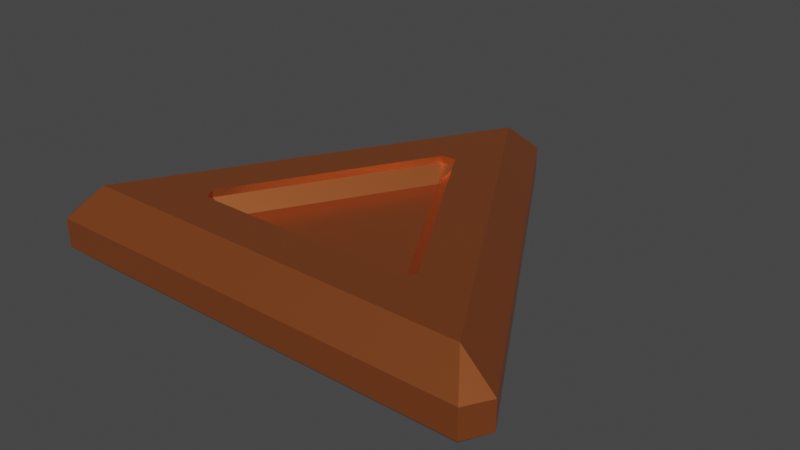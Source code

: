 # Source: copperCoin.blend  (saved by Blender 3.6.11; exported with 4.5.12 LTS)
import bpy
from mathutils import Matrix  # noqa: F401  (used for matrix-valued properties, if any)

bpy.ops.wm.read_factory_settings(use_empty=True)
scene = bpy.context.scene
scene.name = 'Scene'

# ---- collections
col_collection = bpy.data.collections.new('Collection'); scene.collection.children.link(col_collection)

# ---- materials (node trees are filled in below, after node groups)
mat_copper = bpy.data.materials.new('Copper')
mat_copper.alpha_threshold = 0.0
mat_copper.use_transparent_shadow = False
mat_copper.roughness = 0.5
mat_copper.line_color = (0.0, 0.0, 0.0, 1.0)

# ---- material node trees
mat_copper.use_nodes = True; mat_copper.node_tree.nodes.clear()
_N = mat_copper.node_tree.nodes; _L = mat_copper.node_tree.links
n0 = _N.new('ShaderNodeOutputMaterial'); n0.name = 'Material Output'; n0.location = (300, 300)
n1 = _N.new('ShaderNodeBsdfPrincipled'); n1.name = 'Principled BSDF'; n1.location = (10, 300)
n1.distribution = 'GGX'
n1.subsurface_method = 'RANDOM_WALK_SKIN'
n1.inputs[0].default_value = (0.6038, 0.1687, 0.05061, 1.0)
n1.inputs[1].default_value = 0.8
n1.inputs[2].default_value = 0.333
n1.inputs[3].default_value = 1.45
n1.inputs[27].default_value = (0.0, 0.0, 0.0, 1.0)
n1.inputs[28].default_value = 1.0
_L.new(n1.outputs[0], n0.inputs[0])
n0.is_active_output = True

# ---- world
world_world = bpy.data.worlds.new('World'); scene.world = world_world
world_world.use_nodes = True; world_world.node_tree.nodes.clear()
_N = world_world.node_tree.nodes; _L = world_world.node_tree.links
n0 = _N.new('ShaderNodeOutputWorld'); n0.name = 'World Output'; n0.location = (300, 300)
n1 = _N.new('ShaderNodeBackground'); n1.name = 'Background'; n1.location = (10, 300)
n1.inputs[0].default_value = (0.05088, 0.05088, 0.05088, 1.0)
_L.new(n1.outputs[0], n0.inputs[0])
n0.is_active_output = True
world_world.color = (0.05088, 0.05088, 0.05088)
world_world.use_sun_shadow = False
world_world.sun_shadow_jitter_overblur = 0.0

# ---- meshes
me_circle = bpy.data.meshes.new('Circle')
me_circle.from_pydata([(-0.0025, 0.04567, 0.0125), (-0.005, 0.09134, -0.005), (0.005, 0.09134, -0.005), (0.0025, 0.04567, 0.0125), (-4.657e-10, 0.04, 0.0075), (-9.313e-10, 0.08, -0.015), (-0.0816, -0.04134, -0.005), (-0.0408, -0.02067, 0.0125), (-0.03464, -0.02, 0.0075), (-0.06928, -0.04, -0.015), (-0.0766, -0.05, -0.005), (-0.0383, -0.025, 0.0125), (0.0766, -0.05, -0.005), (0.0383, -0.025, 0.0125), (0.03464, -0.02, 0.0075), (0.06928, -0.04, -0.015), (0.0816, -0.04134, -0.005), (0.0408, -0.02067, 0.0125), (-0.005, 0.09134, 0.005), (9.313e-10, 0.08, 0.015), (0.005, 0.09134, 0.005), (-0.0816, -0.04134, 0.005), (-0.0766, -0.05, 0.005), (-0.06928, -0.04, 0.015), (0.0766, -0.05, 0.005), (0.0816, -0.04134, 0.005), (0.06928, -0.04, 0.015), (-0.0025, 0.04567, -0.0125), (4.657e-10, 0.04, -0.0075), (0.0025, 0.04567, -0.0125), (-0.0408, -0.02067, -0.0125), (-0.0383, -0.025, -0.0125), (-0.03464, -0.02, -0.0075), (0.0383, -0.025, -0.0125), (0.0408, -0.02067, -0.0125), (0.03464, -0.02, -0.0075), (-0.0408, -0.02067, 0.015), (-0.03955, -0.02283, 0.015), (-0.0025, 0.04567, 0.015), (-0.0383, -0.025, 0.015), (0.0025, 0.04567, 0.015), (0.03955, -0.02283, 0.015), (0.0383, -0.025, 0.015), (0.0408, -0.02067, 0.015), (-0.0408, -0.02067, -0.015), (-0.03955, -0.02283, -0.015), (-0.0025, 0.04567, -0.015), (-0.0383, -0.025, -0.015), (0.0025, 0.04567, -0.015), (0.03955, -0.02283, -0.015), (0.0383, -0.025, -0.015), (0.0408, -0.02067, -0.015), (0.0, 0.04567, 0.015), (0.0, 0.04567, -0.015)], [], [(16, 2, 20, 25), (10, 12, 24, 22), (37, 23, 26, 41, 42, 39), (19, 23, 37, 36, 38, 52), (53, 5, 15, 49, 51, 48), (49, 15, 9, 45, 47, 50), (1, 2, 5), (6, 9, 10), (12, 15, 16), (18, 19, 20), (21, 22, 23), (24, 25, 26), (6, 1, 5, 9), (12, 10, 9, 15), (2, 16, 15, 5), (23, 19, 18, 21), (26, 23, 22, 24), (19, 26, 25, 20), (1, 18, 20, 2), (24, 12, 16, 25), (21, 6, 10, 22), (1, 6, 21, 18), (3, 17, 43, 40), (13, 11, 39, 42), (4, 8, 14), (0, 4, 3), (7, 11, 8), (14, 13, 17), (7, 8, 4, 0), (14, 8, 11, 13), (3, 4, 14, 17), (38, 0, 3, 40, 52), (17, 13, 42, 41, 43), (39, 11, 7, 36, 37), (36, 7, 0, 38), (51, 34, 29, 48), (47, 31, 33, 50), (28, 35, 32), (27, 29, 28), (30, 32, 31), (35, 34, 33), (30, 27, 28, 32), (35, 33, 31, 32), (28, 29, 34, 35), (48, 29, 27, 46, 53), (49, 50, 33, 34, 51), (44, 30, 31, 47, 45), (46, 27, 30, 44), (26, 19, 52, 40, 43, 41), (44, 45, 9, 5, 53, 46)])
_uv = me_circle.uv_layers.new(name='UVMap')
_uv.uv.foreach_set('vector', [0.0, 0.0, 0.0, 0.0, 0.0, 0.0, 0.0, 0.0, 0.0, 0.0, 0.0, 0.0, 0.0, 0.0, 0.0, 0.0, 0.0, 0.0, 0.0, 0.0, 0.0, 0.0, 0.0, 0.0, 0.0, 0.0, 0.0, 0.0, 0.0, 0.0, 0.0, 0.0, 0.0, 0.0, 0.0, 0.0, 0.0, 0.0, 0.0, 0.0, 0.0, 0.0, 0.0, 0.0, 0.0, 0.0, 0.0, 0.0, 0.0, 0.0, 0.0, 0.0, 0.0, 0.0, 0.0, 0.0, 0.0, 0.0, 0.0, 0.0, 0.0, 0.0, 0.0, 0.0, 0.0, 0.0, 0.0, 0.0, 0.0, 0.0, 0.0, 0.0, 0.0, 0.0, 0.0, 0.0, 0.0, 0.0, 0.0, 0.0, 0.0, 0.0, 0.0, 0.0, 0.0, 0.0, 0.0, 0.0, 0.0, 0.0, 0.0, 0.0, 0.0, 0.0, 0.0, 0.0, 0.0, 0.0, 0.0, 0.0, 0.0, 0.0, 0.0, 0.0, 0.0, 0.0, 0.0, 0.0, 0.0, 0.0, 0.0, 0.0, 0.0, 0.0, 0.0, 0.0, 0.0, 0.0, 0.0, 0.0, 0.0, 0.0, 0.0, 0.0, 0.0, 0.0, 0.0, 0.0, 0.0, 0.0, 0.0, 0.0, 0.0, 0.0, 0.0, 0.0, 0.0, 0.0, 0.0, 0.0, 0.0, 0.0, 0.0, 0.0, 0.0, 0.0, 0.0, 0.0, 0.0, 0.0, 0.0, 0.0, 0.0, 0.0, 0.0, 0.0, 0.0, 0.0, 0.0, 0.0, 0.0, 0.0, 0.0, 0.0, 0.0, 0.0, 0.0, 0.0, 0.0, 0.0, 0.0, 0.0, 0.0, 0.0, 0.0, 0.0, 0.0, 0.0, 0.0, 0.0, 0.0, 0.0, 0.0, 0.0, 0.0, 0.0, 0.0, 0.0, 0.0, 0.0, 0.0, 0.0, 0.0, 0.0, 0.0, 0.0, 0.0, 0.0, 0.0, 0.0, 0.0, 0.0, 0.0, 0.0, 0.0, 0.0, 0.0, 0.0, 0.0, 0.0, 0.0, 0.0, 0.0, 0.0, 0.0, 0.0, 0.0, 0.0, 0.0, 0.0, 0.0, 0.0, 0.0, 0.0, 0.0, 0.0, 0.0, 0.0, 0.0, 0.0, 0.0, 0.0, 0.0, 0.0, 0.0, 0.0, 0.0, 0.0, 0.0, 0.0, 0.0, 0.0, 0.0, 0.0, 0.0, 0.0, 0.0, 0.0, 0.0, 0.0, 0.0, 0.0, 0.0, 0.0, 0.0, 0.0, 0.0, 0.0, 0.0, 0.0, 0.0, 0.0, 0.0, 0.0, 0.0, 0.0, 0.0, 0.0, 0.0, 0.0, 0.0, 0.0, 0.0, 0.0, 0.0, 0.0, 0.0, 0.0, 0.0, 0.0, 0.0, 0.0, 0.0, 0.0, 0.0, 0.0, 0.0, 0.0, 0.0, 0.0, 0.0, 0.0, 0.0, 0.0, 0.0, 0.0, 0.0, 0.0, 0.0, 0.0, 0.0, 0.0, 0.0, 0.0, 0.0, 0.0, 0.0, 0.0, 0.0, 0.0, 0.0, 0.0, 0.0, 0.0, 0.0, 0.0, 0.0, 0.0, 0.0, 0.0, 0.0, 0.0, 0.0, 0.0, 0.0, 0.0, 0.0, 0.0, 0.0, 0.0, 0.0, 0.0, 0.0, 0.0, 0.0, 0.0, 0.0, 0.0, 0.0, 0.0, 0.0, 0.0, 0.0, 0.0, 0.0, 0.0, 0.0, 0.0, 0.0, 0.0, 0.0, 0.0, 0.0, 0.0, 0.0, 0.0, 0.0, 0.0, 0.0, 0.0, 0.0, 0.0, 0.0, 0.0, 0.0, 0.0, 0.0, 0.0, 0.0, 0.0, 0.0, 0.0, 0.0, 0.0, 0.0, 0.0, 0.0, 0.0, 0.0, 0.0, 0.0, 0.0, 0.0, 0.0, 0.0, 0.0, 0.0, 0.0, 0.0, 0.0, 0.0, 0.0, 0.0, 0.0, 0.0, 0.0, 0.0, 0.0, 0.0, 0.0, 0.0, 0.0, 0.0, 0.0, 0.0, 0.0, 0.0, 0.0])
me_circle.materials.append(mat_copper)
me_circle.update()

# ---- objects
ob_copper = bpy.data.objects.new('Copper', me_circle)

# ---- transforms, parenting, visibility, modifiers, constraints
ob_copper.location = (0.0, 0.0, 0.0)

# ---- collection membership
col_collection.objects.link(ob_copper)

# ---- scene / render settings (as saved in the file)
scene.frame_start = 1; scene.frame_end = 250; scene.frame_set(1)
scene.render.engine = 'BLENDER_EEVEE_NEXT'
scene.cycles.sampling_pattern = 'TABULATED_SOBOL'
scene.view_settings.view_transform = 'Filmic'
bpy.context.view_layer.update()

# ---- added for rendering (the .blend has no active camera and no usable light): camera, sun
cam_auto = bpy.data.cameras.new('AutoCamera')
cam_auto.lens = 50.0
cam_auto.sensor_width = 36.0
cam_auto.clip_end = 1000.0
ob_auto_camera = bpy.data.objects.new('AutoCamera', cam_auto)
scene.collection.objects.link(ob_auto_camera)
ob_auto_camera.location = (0.201675, -0.22134, 0.16134)
ob_auto_camera.rotation_euler = (1.09748, -7.21219e-08, 0.694738)
scene.camera = ob_auto_camera
light_auto_sun = bpy.data.lights.new('AutoSun', 'SUN')
light_auto_sun.energy = 3.0
light_auto_sun.angle = 0.0523599
ob_auto_sun = bpy.data.objects.new('AutoSun', light_auto_sun)
scene.collection.objects.link(ob_auto_sun)
ob_auto_sun.rotation_euler = (0.872665, 0.174533, 0.523599)
bpy.context.view_layer.update()
